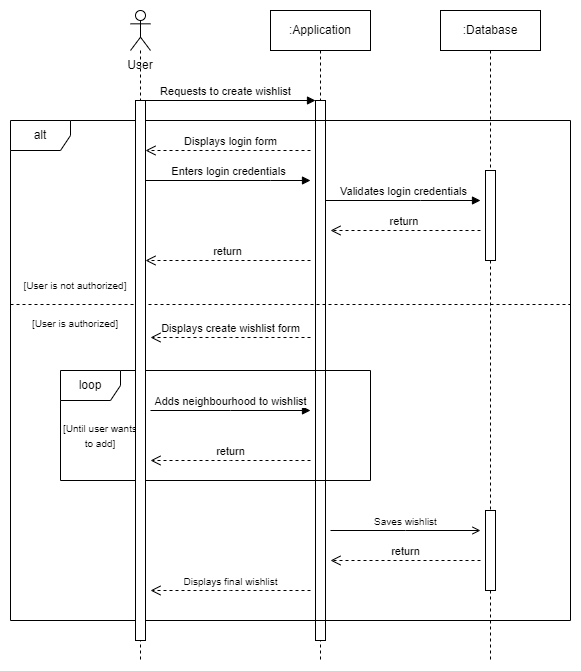

The diagram above was exported from draw.io. Its source (the exported page's mxGraphModel, read from the mxfile embedded in the PNG):
<mxGraphModel dx="1644" dy="474" grid="1" gridSize="10" guides="1" tooltips="1" connect="1" arrows="1" fold="1" page="1" pageScale="1" pageWidth="850" pageHeight="1100" math="0" shadow="0">
  <root>
    <mxCell id="0" />
    <mxCell id="1" parent="0" />
    <mxCell id="c4EIU07GHDVY25y1dfnd-31" value=":Application" style="shape=umlLifeline;perimeter=lifelinePerimeter;whiteSpace=wrap;html=1;container=0;dropTarget=0;collapsible=0;recursiveResize=0;outlineConnect=0;portConstraint=eastwest;newEdgeStyle={&quot;edgeStyle&quot;:&quot;elbowEdgeStyle&quot;,&quot;elbow&quot;:&quot;vertical&quot;,&quot;curved&quot;:0,&quot;rounded&quot;:0};" vertex="1" parent="1">
      <mxGeometry x="230" y="50" width="100" height="650" as="geometry" />
    </mxCell>
    <mxCell id="c4EIU07GHDVY25y1dfnd-32" value="" style="html=1;points=[];perimeter=orthogonalPerimeter;outlineConnect=0;targetShapes=umlLifeline;portConstraint=eastwest;newEdgeStyle={&quot;edgeStyle&quot;:&quot;elbowEdgeStyle&quot;,&quot;elbow&quot;:&quot;vertical&quot;,&quot;curved&quot;:0,&quot;rounded&quot;:0};" vertex="1" parent="c4EIU07GHDVY25y1dfnd-31">
      <mxGeometry x="45" y="90" width="10" height="540" as="geometry" />
    </mxCell>
    <mxCell id="c4EIU07GHDVY25y1dfnd-33" value="Requests to create wishlist" style="html=1;verticalAlign=bottom;endArrow=block;edgeStyle=elbowEdgeStyle;elbow=vertical;curved=0;rounded=0;" edge="1" parent="1" target="c4EIU07GHDVY25y1dfnd-32">
      <mxGeometry relative="1" as="geometry">
        <mxPoint x="105" y="150" as="sourcePoint" />
        <Array as="points">
          <mxPoint x="260" y="140" />
          <mxPoint x="190" y="150" />
        </Array>
      </mxGeometry>
    </mxCell>
    <mxCell id="c4EIU07GHDVY25y1dfnd-34" value=":Database" style="shape=umlLifeline;perimeter=lifelinePerimeter;whiteSpace=wrap;html=1;container=0;dropTarget=0;collapsible=0;recursiveResize=0;outlineConnect=0;portConstraint=eastwest;newEdgeStyle={&quot;edgeStyle&quot;:&quot;elbowEdgeStyle&quot;,&quot;elbow&quot;:&quot;vertical&quot;,&quot;curved&quot;:0,&quot;rounded&quot;:0};" vertex="1" parent="1">
      <mxGeometry x="400" y="50" width="100" height="650" as="geometry" />
    </mxCell>
    <mxCell id="c4EIU07GHDVY25y1dfnd-35" value="" style="html=1;points=[];perimeter=orthogonalPerimeter;outlineConnect=0;targetShapes=umlLifeline;portConstraint=eastwest;newEdgeStyle={&quot;edgeStyle&quot;:&quot;elbowEdgeStyle&quot;,&quot;elbow&quot;:&quot;vertical&quot;,&quot;curved&quot;:0,&quot;rounded&quot;:0};" vertex="1" parent="c4EIU07GHDVY25y1dfnd-34">
      <mxGeometry x="45" y="160" width="10" height="90" as="geometry" />
    </mxCell>
    <mxCell id="c4EIU07GHDVY25y1dfnd-36" value="" style="html=1;points=[];perimeter=orthogonalPerimeter;outlineConnect=0;targetShapes=umlLifeline;portConstraint=eastwest;newEdgeStyle={&quot;edgeStyle&quot;:&quot;elbowEdgeStyle&quot;,&quot;elbow&quot;:&quot;vertical&quot;,&quot;curved&quot;:0,&quot;rounded&quot;:0};" vertex="1" parent="c4EIU07GHDVY25y1dfnd-34">
      <mxGeometry x="45" y="500" width="10" height="80" as="geometry" />
    </mxCell>
    <mxCell id="c4EIU07GHDVY25y1dfnd-37" value="alt" style="shape=umlFrame;whiteSpace=wrap;html=1;pointerEvents=0;" vertex="1" parent="1">
      <mxGeometry x="-30" y="160" width="560" height="500" as="geometry" />
    </mxCell>
    <mxCell id="c4EIU07GHDVY25y1dfnd-38" value="Displays login form" style="html=1;verticalAlign=bottom;endArrow=open;dashed=1;endSize=8;edgeStyle=elbowEdgeStyle;elbow=vertical;curved=0;rounded=0;" edge="1" parent="1">
      <mxGeometry x="-0.0303" relative="1" as="geometry">
        <mxPoint x="270" y="190" as="sourcePoint" />
        <mxPoint x="105" y="190" as="targetPoint" />
        <Array as="points">
          <mxPoint x="230" y="190" />
        </Array>
        <mxPoint as="offset" />
      </mxGeometry>
    </mxCell>
    <mxCell id="c4EIU07GHDVY25y1dfnd-39" value="Enters login credentials" style="html=1;verticalAlign=bottom;endArrow=block;edgeStyle=elbowEdgeStyle;elbow=vertical;curved=0;rounded=0;" edge="1" parent="1">
      <mxGeometry width="80" relative="1" as="geometry">
        <mxPoint x="105" y="220" as="sourcePoint" />
        <mxPoint x="270" y="220" as="targetPoint" />
        <Array as="points">
          <mxPoint x="230" y="220" />
        </Array>
      </mxGeometry>
    </mxCell>
    <mxCell id="c4EIU07GHDVY25y1dfnd-40" value="Validates login credentials" style="html=1;verticalAlign=bottom;endArrow=block;edgeStyle=elbowEdgeStyle;elbow=vertical;curved=0;rounded=0;" edge="1" parent="1" source="c4EIU07GHDVY25y1dfnd-32">
      <mxGeometry width="80" relative="1" as="geometry">
        <mxPoint x="240" y="230" as="sourcePoint" />
        <mxPoint x="440" y="240" as="targetPoint" />
        <Array as="points">
          <mxPoint x="380" y="240" />
          <mxPoint x="240" y="230" />
        </Array>
      </mxGeometry>
    </mxCell>
    <mxCell id="c4EIU07GHDVY25y1dfnd-41" value="return&amp;nbsp;" style="html=1;verticalAlign=bottom;endArrow=open;dashed=1;endSize=8;edgeStyle=elbowEdgeStyle;elbow=vertical;curved=0;rounded=0;" edge="1" parent="1">
      <mxGeometry relative="1" as="geometry">
        <mxPoint x="440" y="270" as="sourcePoint" />
        <mxPoint x="290" y="270" as="targetPoint" />
      </mxGeometry>
    </mxCell>
    <mxCell id="c4EIU07GHDVY25y1dfnd-42" value="return" style="html=1;verticalAlign=bottom;endArrow=open;dashed=1;endSize=8;edgeStyle=elbowEdgeStyle;elbow=vertical;curved=0;rounded=0;" edge="1" parent="1">
      <mxGeometry relative="1" as="geometry">
        <mxPoint x="270" y="300" as="sourcePoint" />
        <mxPoint x="105" y="300" as="targetPoint" />
      </mxGeometry>
    </mxCell>
    <mxCell id="c4EIU07GHDVY25y1dfnd-43" value="" style="line;strokeWidth=1;fillColor=none;align=left;verticalAlign=middle;spacingTop=-1;spacingLeft=3;spacingRight=3;rotatable=0;labelPosition=right;points=[];portConstraint=eastwest;strokeColor=inherit;dashed=1;" vertex="1" parent="1">
      <mxGeometry x="-30" y="340" width="560" height="8" as="geometry" />
    </mxCell>
    <mxCell id="c4EIU07GHDVY25y1dfnd-44" value="&lt;font style=&quot;font-size: 10px;&quot;&gt;[User is not authorized]&lt;/font&gt;" style="text;html=1;strokeColor=none;fillColor=none;align=center;verticalAlign=middle;whiteSpace=wrap;rounded=0;" vertex="1" parent="1">
      <mxGeometry x="-20" y="310" width="110" height="30" as="geometry" />
    </mxCell>
    <mxCell id="c4EIU07GHDVY25y1dfnd-45" value="&lt;font style=&quot;font-size: 10px;&quot;&gt;[User is authorized]&lt;/font&gt;" style="text;html=1;strokeColor=none;fillColor=none;align=center;verticalAlign=middle;whiteSpace=wrap;rounded=0;" vertex="1" parent="1">
      <mxGeometry x="-20" y="348" width="110" height="30" as="geometry" />
    </mxCell>
    <mxCell id="c4EIU07GHDVY25y1dfnd-46" value="Displays create wishlist form" style="html=1;verticalAlign=bottom;endArrow=open;dashed=1;endSize=8;edgeStyle=elbowEdgeStyle;elbow=vertical;curved=0;rounded=0;" edge="1" parent="1">
      <mxGeometry relative="1" as="geometry">
        <mxPoint x="270" y="377" as="sourcePoint" />
        <mxPoint x="110" y="377" as="targetPoint" />
      </mxGeometry>
    </mxCell>
    <mxCell id="c4EIU07GHDVY25y1dfnd-48" value="loop" style="shape=umlFrame;whiteSpace=wrap;html=1;pointerEvents=0;" vertex="1" parent="1">
      <mxGeometry x="20" y="410" width="310" height="110" as="geometry" />
    </mxCell>
    <mxCell id="c4EIU07GHDVY25y1dfnd-49" value="Adds neighbourhood to wishlist" style="html=1;verticalAlign=bottom;endArrow=block;edgeStyle=elbowEdgeStyle;elbow=vertical;curved=0;rounded=0;" edge="1" parent="1">
      <mxGeometry width="80" relative="1" as="geometry">
        <mxPoint x="110" y="450" as="sourcePoint" />
        <mxPoint x="270" y="450" as="targetPoint" />
      </mxGeometry>
    </mxCell>
    <mxCell id="c4EIU07GHDVY25y1dfnd-51" value="&lt;font style=&quot;font-size: 10px;&quot;&gt;[Until user wants to add]&lt;/font&gt;" style="text;html=1;strokeColor=none;fillColor=none;align=center;verticalAlign=middle;whiteSpace=wrap;rounded=0;" vertex="1" parent="1">
      <mxGeometry x="20" y="460" width="80" height="30" as="geometry" />
    </mxCell>
    <mxCell id="c4EIU07GHDVY25y1dfnd-52" value="&lt;font style=&quot;font-size: 10px;&quot;&gt;Saves wishlist&lt;/font&gt;" style="html=1;verticalAlign=bottom;endArrow=open;edgeStyle=elbowEdgeStyle;elbow=vertical;curved=0;rounded=0;endFill=0;" edge="1" parent="1">
      <mxGeometry width="80" relative="1" as="geometry">
        <mxPoint x="290" y="570" as="sourcePoint" />
        <mxPoint x="440" y="570" as="targetPoint" />
      </mxGeometry>
    </mxCell>
    <mxCell id="c4EIU07GHDVY25y1dfnd-53" value="return" style="html=1;verticalAlign=bottom;endArrow=open;dashed=1;endSize=8;edgeStyle=elbowEdgeStyle;elbow=vertical;curved=0;rounded=0;" edge="1" parent="1">
      <mxGeometry relative="1" as="geometry">
        <mxPoint x="440" y="600" as="sourcePoint" />
        <mxPoint x="290" y="600" as="targetPoint" />
      </mxGeometry>
    </mxCell>
    <mxCell id="c4EIU07GHDVY25y1dfnd-54" value="&lt;span style=&quot;font-size: 10px;&quot;&gt;Displays final wishlist&lt;/span&gt;" style="html=1;verticalAlign=bottom;endArrow=open;dashed=1;endSize=8;edgeStyle=elbowEdgeStyle;elbow=vertical;curved=0;rounded=0;" edge="1" parent="1">
      <mxGeometry relative="1" as="geometry">
        <mxPoint x="270" y="630" as="sourcePoint" />
        <mxPoint x="110" y="630" as="targetPoint" />
      </mxGeometry>
    </mxCell>
    <mxCell id="c4EIU07GHDVY25y1dfnd-55" value="" style="shape=umlLifeline;perimeter=lifelinePerimeter;whiteSpace=wrap;html=1;container=1;dropTarget=0;collapsible=0;recursiveResize=0;outlineConnect=0;portConstraint=eastwest;newEdgeStyle={&quot;edgeStyle&quot;:&quot;elbowEdgeStyle&quot;,&quot;elbow&quot;:&quot;vertical&quot;,&quot;curved&quot;:0,&quot;rounded&quot;:0};participant=umlActor;" vertex="1" parent="1">
      <mxGeometry x="90" y="50" width="20" height="650" as="geometry" />
    </mxCell>
    <mxCell id="c4EIU07GHDVY25y1dfnd-56" value="" style="html=1;points=[];perimeter=orthogonalPerimeter;outlineConnect=0;targetShapes=umlLifeline;portConstraint=eastwest;newEdgeStyle={&quot;edgeStyle&quot;:&quot;elbowEdgeStyle&quot;,&quot;elbow&quot;:&quot;vertical&quot;,&quot;curved&quot;:0,&quot;rounded&quot;:0};" vertex="1" parent="c4EIU07GHDVY25y1dfnd-55">
      <mxGeometry x="5" y="90" width="10" height="540" as="geometry" />
    </mxCell>
    <mxCell id="c4EIU07GHDVY25y1dfnd-57" value="User" style="text;html=1;strokeColor=none;fillColor=none;align=center;verticalAlign=middle;whiteSpace=wrap;rounded=0;" vertex="1" parent="1">
      <mxGeometry x="70" y="90" width="60" height="30" as="geometry" />
    </mxCell>
    <mxCell id="c4EIU07GHDVY25y1dfnd-58" value="return" style="html=1;verticalAlign=bottom;endArrow=open;dashed=1;endSize=8;edgeStyle=elbowEdgeStyle;elbow=vertical;curved=0;rounded=0;" edge="1" parent="1">
      <mxGeometry relative="1" as="geometry">
        <mxPoint x="270" y="500" as="sourcePoint" />
        <mxPoint x="110" y="500" as="targetPoint" />
      </mxGeometry>
    </mxCell>
  </root>
</mxGraphModel>